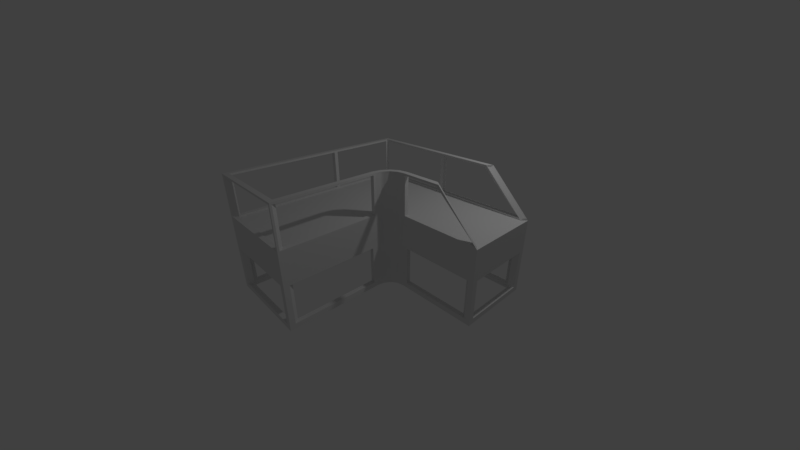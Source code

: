 # Source: scaffold1.blend  (saved by Blender 2.79.0; exported with 4.5.12 LTS)
import bpy
from mathutils import Matrix  # noqa: F401  (used for matrix-valued properties, if any)

bpy.ops.wm.read_factory_settings(use_empty=True)
scene = bpy.context.scene
scene.name = 'Scene'

# ---- collections
col_collection_1 = bpy.data.collections.new('Collection 1'); scene.collection.children.link(col_collection_1)

# ---- node groups
ng_auto_smooth = bpy.data.node_groups.new('Auto Smooth', 'GeometryNodeTree')
_s = ng_auto_smooth.interface.new_socket(name='Geometry', in_out='OUTPUT', socket_type='NodeSocketGeometry')
_s = ng_auto_smooth.interface.new_socket(name='Geometry', in_out='INPUT', socket_type='NodeSocketGeometry')
_s = ng_auto_smooth.interface.new_socket(name='Angle', in_out='INPUT', socket_type='NodeSocketFloat')
_s.subtype = 'ANGLE'
_s.min_value = 0.0
_s.max_value = 3.142
ng_auto_smooth.is_modifier = True
_N = ng_auto_smooth.nodes; _L = ng_auto_smooth.links
n0 = _N.new('NodeGroupOutput'); n0.name = 'Group Output'; n0.location = (480, -100)
n1 = _N.new('NodeGroupInput'); n1.name = 'Group Input'; n1.location = (-420, -300)
n2 = _N.new('NodeGroupInput'); n2.name = 'Group Input.001'; n2.location = (-60, -100)
n3 = _N.new('GeometryNodeSetShadeSmooth'); n3.name = 'Set Shade Smooth'; n3.location = (120, -100)
n3.domain = 'EDGE'
n4 = _N.new('GeometryNodeSetShadeSmooth'); n4.name = 'Set Shade Smooth.001'; n4.location = (300, -100)
n5 = _N.new('GeometryNodeInputMeshEdgeAngle'); n5.name = 'Edge Angle'; n5.location = (-420, -220)
n6 = _N.new('GeometryNodeInputEdgeSmooth'); n6.name = 'Is Edge Smooth'; n6.location = (-60, -160)
n7 = _N.new('GeometryNodeInputShadeSmooth'); n7.name = 'Is Face Smooth'; n7.location = (-240, -340)
n8 = _N.new('FunctionNodeBooleanMath'); n8.name = 'Boolean Math'; n8.location = (-60, -220)
n9 = _N.new('FunctionNodeCompare'); n9.name = 'Compare'; n9.location = (-240, -180)
n9.operation = 'LESS_EQUAL'
_L.new(n5.outputs[0], n9.inputs[0])
_L.new(n4.outputs[0], n0.inputs[0])
_L.new(n1.outputs[1], n9.inputs[1])
_L.new(n9.outputs[0], n8.inputs[0])
_L.new(n7.outputs[0], n8.inputs[1])
_L.new(n2.outputs[0], n3.inputs[0])
_L.new(n6.outputs[0], n3.inputs[1])
_L.new(n3.outputs[0], n4.inputs[0])
_L.new(n8.outputs[0], n3.inputs[2])
n0.is_active_output = True

# ---- world
world_world = bpy.data.worlds.new('World'); scene.world = world_world
world_world.color = (0.05088, 0.05088, 0.05088)
world_world.use_sun_shadow = False
world_world.sun_shadow_jitter_overblur = 0.0
world_world.cycles.sampling_method = 'MANUAL'

# ---- cameras
cam_camera = bpy.data.cameras.new('Camera')
cam_camera.clip_end = 100.0
cam_camera.lens = 14.66
cam_camera.sensor_width = 32.0
cam_camera.sensor_height = 18.0
cam_camera.ortho_scale = 7.314
cam_camera.dof.focus_distance = 0.0
cam_camera.dof.aperture_fstop = 128.0

# ---- lights
light_lamp = bpy.data.lights.new('Lamp', 'POINT')
light_lamp.transmission_factor = 0.0
light_lamp.cutoff_distance = 30.0
light_lamp.energy = 100.0
light_lamp.shadow_buffer_clip_start = 1.001
light_lamp.shadow_soft_size = 0.1
light_lamp.shadow_maximum_resolution = 0.006
light_lamp.use_absolute_resolution = True

# ---- meshes
me_cube_001 = bpy.data.meshes.new('Cube.001')
me_cube_001.from_pydata([(3.778, -0.878, -0.88), (3.777, -0.8767, -0.2), (3.778, 0.878, -0.88), (3.777, 0.8767, -0.2), (1.3, 0.878, -0.88), (1.3, 0.8767, -0.2), (-0.918, 0.878, -0.88), (-0.9167, -1.0, -0.2), (-0.9167, 0.8767, -0.2), (-0.918, -1.0, -0.88), (1.178, -3.878, -0.88), (1.177, -3.877, -0.2), (-0.9167, -3.877, -0.2), (-0.918, -3.878, -0.88), (1.756, -1.0, -0.88), (1.178, -1.444, -0.88), (0.8436, -1.0, -0.88), (1.3, -0.5436, -0.88), (1.534, -0.9198, -0.88), (1.346, -1.046, -0.88), (1.22, -1.234, -0.88), (1.3, -1.456, -0.2), (1.744, -0.8767, -0.2), (1.3, -0.5436, -0.2), (0.8436, -1.0, -0.2), (1.219, -1.234, -0.2), (1.345, -1.045, -0.2), (1.534, -0.9186, -0.2), (1.3, 1.0, -0.2), (3.9, 1.0, -0.2), (3.9, -1.0, -0.2), (-1.04, 1.0, -0.2), (-1.04, -1.0, -0.2), (1.3, -4.0, -0.2), (-1.04, -4.0, -0.2), (1.177, -1.444, -0.2), (1.335, -1.282, -0.2), (1.434, -1.134, -0.2), (1.582, -1.035, -0.2), (1.756, -1.0, -0.2), (1.3, 1.0, 0.9), (2.8, 1.0, 0.9), (-1.04, 1.0, 0.9), (-1.04, -1.0, 0.9), (1.3, -4.0, 0.9), (-1.04, -4.0, 0.9), (1.3, -1.456, 0.9), (1.335, -1.282, 0.9), (1.434, -1.134, 0.9), (1.582, -1.035, 0.9), (1.756, -1.0, 0.9), (2.8, -1.0, 0.9), (1.3, 0.8767, 0.9), (2.677, 0.8767, 0.9), (-0.9167, 0.8767, 0.9), (-0.9167, -1.0, 0.9), (1.177, -3.877, 0.9), (-0.9167, -3.877, 0.9), (1.177, -1.444, 0.9), (1.219, -1.234, 0.9), (1.345, -1.045, 0.9), (1.534, -0.9186, 0.9), (1.744, -0.8767, 0.9), (2.677, -0.8767, 0.9), (1.177, -1.492, -0.1522), (1.177, -3.829, -0.1522), (1.177, -3.829, 0.8522), (1.177, -1.492, 0.8522), (1.309, -1.409, -0.1522), (1.325, -1.329, -0.1522), (1.325, -1.329, 0.8522), (1.309, -1.409, 0.8522), (-0.9167, -0.9522, -0.1522), (-0.9167, 0.8289, -0.1522), (-0.9167, 0.8289, 0.8522), (-0.9167, -0.9522, 0.8522), (3.729, -0.8767, -0.1522), (1.792, -0.8767, -0.1522), (1.792, -0.8767, 0.8522), (2.629, -0.8767, 0.8522), (-1.04, 0.9522, -0.1522), (-1.04, -0.9522, -0.1522), (-1.04, -0.9522, 0.8522), (-1.04, 0.9522, 0.8522), (-0.8689, 0.8767, -0.1522), (1.252, 0.8767, -0.1522), (1.252, 0.8767, 0.8522), (-0.8689, 0.8767, 0.8522), (-1.04, -1.048, -0.1522), (-1.04, -3.952, -0.1522), (-1.04, -3.952, 0.8522), (-1.04, -1.048, 0.8522), (1.697, -0.886, -0.1522), (1.581, -0.9092, -0.1522), (1.581, -0.9092, 0.8522), (1.697, -0.886, 0.8522), (1.494, -0.9451, -0.1522), (1.385, -1.018, -0.1522), (1.385, -1.018, 0.8522), (1.494, -0.9451, 0.8522), (1.804, -1.0, -0.1522), (3.852, -1.0, -0.1522), (2.752, -1.0, 0.8522), (1.804, -1.0, 0.8522), (1.348, 0.8767, -0.1522), (3.729, 0.8767, -0.1522), (2.629, 0.8767, 0.8522), (1.348, 0.8767, 0.8522), (1.129, -3.877, -0.1522), (-0.8689, -3.877, -0.1522), (-0.8689, -3.877, 0.8522), (1.129, -3.877, 0.8522), (1.361, -1.242, -0.1522), (1.407, -1.173, -0.1522), (1.407, -1.173, 0.8522), (1.361, -1.242, 0.8522), (1.252, 1.0, -0.1522), (-0.9922, 1.0, -0.1522), (-0.9922, 1.0, 0.8522), (1.252, 1.0, 0.8522), (1.3, -3.952, -0.1522), (1.3, -1.504, -0.1522), (1.3, -1.504, 0.8522), (1.3, -3.952, 0.8522), (-0.9167, -3.829, -0.1522), (-0.9167, -1.048, -0.1522), (-0.9167, -1.048, 0.8522), (-0.9167, -3.829, 0.8522), (1.473, -1.107, -0.1522), (1.542, -1.061, -0.1522), (1.542, -1.061, 0.8522), (1.473, -1.107, 0.8522), (3.81, 0.9105, -0.1522), (3.866, 0.9662, -0.1522), (2.766, 0.9662, 0.8522), (2.71, 0.9105, 0.8522), (3.852, 1.0, -0.1522), (1.348, 1.0, -0.1522), (1.348, 1.0, 0.8522), (2.752, 1.0, 0.8522), (1.209, -1.281, -0.1522), (1.186, -1.397, -0.1522), (1.186, -1.397, 0.8522), (1.209, -1.281, 0.8522), (-0.9922, -4.0, -0.1522), (1.252, -4.0, -0.1522), (1.252, -4.0, 0.8522), (-0.9922, -4.0, 0.8522), (1.629, -1.025, -0.1522), (1.709, -1.009, -0.1522), (1.709, -1.009, 0.8522), (1.629, -1.025, 0.8522), (3.866, -0.9662, -0.1522), (3.81, -0.9105, -0.1522), (2.71, -0.9105, 0.8522), (2.766, -0.9662, 0.8522), (1.318, -1.085, -0.1522), (1.245, -1.194, -0.1522), (1.245, -1.194, 0.8522), (1.318, -1.085, 0.8522), (3.9, -1.0, -0.88), (3.9, 1.0, -0.88), (1.3, 1.0, -0.88), (-1.04, 1.0, -0.88), (-1.04, -1.0, -0.88), (-1.04, -4.0, -0.88), (1.3, -4.0, -0.88), (1.744, -0.878, -0.88), (1.582, -1.035, -0.88), (1.434, -1.134, -0.88), (1.335, -1.282, -0.88), (1.3, -1.456, -0.88), (3.9, -1.0, -2.18), (3.9, 1.0, -2.18), (1.3, 1.0, -2.18), (-1.04, 1.0, -2.18), (-1.04, -1.0, -2.18), (-1.04, -4.0, -2.18), (1.3, -4.0, -2.18), (1.756, -1.0, -2.18), (1.582, -1.035, -2.18), (1.434, -1.134, -2.18), (1.335, -1.282, -2.18), (1.3, -1.456, -2.18), (3.778, -0.878, -2.18), (3.778, 0.878, -2.18), (1.3, 0.878, -2.18), (-0.918, 0.878, -2.18), (-0.918, -1.0, -2.18), (-0.918, -3.878, -2.18), (1.178, -3.878, -2.18), (1.744, -0.878, -2.18), (1.534, -0.9198, -2.18), (1.346, -1.046, -2.18), (1.22, -1.234, -2.18), (1.178, -1.444, -2.18), (1.3, -1.594, -1.018), (1.3, -3.862, -1.018), (1.3, -3.862, -2.042), (1.3, -1.594, -2.042), (1.438, 1.0, -1.018), (3.762, 1.0, -1.018), (3.762, 1.0, -2.042), (1.438, 1.0, -2.042), (-0.918, -1.138, -1.018), (-0.918, -3.74, -1.018), (-0.918, -3.74, -2.042), (-0.918, -1.138, -2.042), (-0.7802, -3.878, -1.018), (1.04, -3.878, -1.018), (1.04, -3.878, -2.042), (-0.7802, -3.878, -2.042), (-1.04, -0.8622, -1.018), (-1.04, 0.8622, -1.018), (-1.04, 0.8622, -2.042), (-1.04, -0.8622, -2.042), (1.178, -3.74, -1.018), (1.178, -1.582, -1.018), (1.178, -1.582, -2.042), (1.178, -3.74, -2.042), (-1.04, -3.862, -1.018), (-1.04, -1.138, -1.018), (-1.04, -1.138, -2.042), (-1.04, -3.862, -2.042), (3.9, 0.8622, -1.018), (3.9, -0.8622, -1.018), (3.9, -0.8622, -2.042), (3.9, 0.8622, -2.042), (-0.918, 0.7402, -1.018), (-0.918, -0.8622, -1.018), (-0.918, -0.8622, -2.042), (-0.918, 0.7402, -2.042), (1.882, -0.878, -1.018), (3.64, -0.878, -1.018), (3.64, -0.878, -2.042), (1.882, -0.878, -2.042), (1.162, -4.0, -1.018), (-0.9022, -4.0, -1.018), (-0.9022, -4.0, -2.042), (1.162, -4.0, -2.042), (3.778, -0.7402, -1.018), (3.778, 0.7402, -1.018), (3.778, 0.7402, -2.042), (3.778, -0.7402, -2.042), (3.64, 0.878, -1.018), (1.438, 0.878, -1.018), (1.438, 0.878, -2.042), (3.64, 0.878, -2.042), (-0.9022, 1.0, -1.018), (1.162, 1.0, -1.018), (1.162, 1.0, -2.042), (-0.9022, 1.0, -2.042), (1.162, 0.878, -1.018), (-0.7802, 0.878, -1.018), (-0.7802, 0.878, -2.042), (1.162, 0.878, -2.042), (3.762, -1.0, -1.018), (1.894, -1.0, -1.018), (1.894, -1.0, -2.042), (3.762, -1.0, -2.042)], [], [(162, 28, 29, 161), (161, 29, 30, 160), (171, 21, 33, 166), (5, 8, 7, 24, 23), (4, 2, 0, 167, 17), (6, 4, 17, 16, 9), (163, 31, 28, 162), (163, 164, 32, 31), (35, 24, 7, 12, 11), (9, 16, 15, 10, 13), (166, 33, 34, 165), (32, 164, 165, 34), (3, 5, 23, 22, 1), (167, 18, 19, 20, 15, 16, 17), (35, 25, 26, 27, 22, 23, 24), (21, 171, 170, 36), (36, 170, 169, 37), (37, 169, 168, 38), (38, 168, 14, 39), (160, 30, 39, 14), (67, 122, 123, 66), (3, 1, 30, 29), (71, 142, 143, 70), (75, 82, 83, 74), (79, 102, 103, 78), (72, 81, 82, 75), (87, 118, 119, 86), (91, 126, 127, 90), (95, 150, 151, 94), (99, 130, 131, 98), (76, 101, 102, 79), (107, 138, 139, 106), (52, 53, 41, 40), (54, 52, 40, 42), (55, 54, 42, 43), (56, 57, 45, 44), (57, 55, 43, 45), (59, 58, 46, 47), (60, 59, 47, 48), (61, 60, 48, 49), (62, 61, 49, 50), (63, 62, 50, 51), (58, 56, 44, 46), (111, 146, 147, 110), (115, 158, 159, 114), (84, 117, 118, 87), (64, 121, 122, 67), (88, 125, 126, 91), (96, 129, 130, 99), (132, 133, 134, 135), (104, 137, 138, 107), (68, 141, 142, 71), (108, 145, 146, 111), (92, 149, 150, 95), (152, 153, 154, 155), (112, 157, 158, 115), (35, 11, 65, 64), (11, 56, 66, 65), (56, 58, 67, 66), (58, 35, 64, 67), (21, 36, 69, 68), (36, 47, 70, 69), (47, 46, 71, 70), (46, 21, 68, 71), (7, 8, 73, 72), (8, 54, 74, 73), (54, 55, 75, 74), (55, 7, 72, 75), (1, 22, 77, 76), (22, 62, 78, 77), (62, 63, 79, 78), (63, 1, 76, 79), (31, 32, 81, 80), (32, 43, 82, 81), (43, 42, 83, 82), (42, 31, 80, 83), (8, 5, 85, 84), (5, 52, 86, 85), (52, 54, 87, 86), (54, 8, 84, 87), (32, 34, 89, 88), (34, 45, 90, 89), (45, 43, 91, 90), (43, 32, 88, 91), (22, 27, 93, 92), (27, 61, 94, 93), (61, 62, 95, 94), (62, 22, 92, 95), (27, 26, 97, 96), (26, 60, 98, 97), (60, 61, 99, 98), (61, 27, 96, 99), (39, 30, 101, 100), (30, 51, 102, 101), (51, 50, 103, 102), (50, 39, 100, 103), (5, 3, 105, 104), (3, 53, 106, 105), (53, 52, 107, 106), (52, 5, 104, 107), (11, 12, 109, 108), (12, 57, 110, 109), (57, 56, 111, 110), (56, 11, 108, 111), (36, 37, 113, 112), (37, 48, 114, 113), (48, 47, 115, 114), (47, 36, 112, 115), (28, 31, 117, 116), (31, 42, 118, 117), (42, 40, 119, 118), (40, 28, 116, 119), (33, 21, 121, 120), (21, 46, 122, 121), (46, 44, 123, 122), (44, 33, 120, 123), (12, 7, 125, 124), (7, 55, 126, 125), (55, 57, 127, 126), (57, 12, 124, 127), (37, 38, 129, 128), (38, 49, 130, 129), (49, 48, 131, 130), (48, 37, 128, 131), (3, 29, 133, 132), (29, 41, 134, 133), (41, 53, 135, 134), (53, 3, 132, 135), (29, 28, 137, 136), (28, 40, 138, 137), (40, 41, 139, 138), (41, 29, 136, 139), (25, 35, 141, 140), (35, 58, 142, 141), (58, 59, 143, 142), (59, 25, 140, 143), (34, 33, 145, 144), (33, 44, 146, 145), (44, 45, 147, 146), (45, 34, 144, 147), (38, 39, 149, 148), (39, 50, 150, 149), (50, 49, 151, 150), (49, 38, 148, 151), (30, 1, 153, 152), (1, 63, 154, 153), (63, 51, 155, 154), (51, 30, 152, 155), (26, 25, 157, 156), (25, 59, 158, 157), (59, 60, 159, 158), (60, 26, 156, 159), (78, 103, 100, 77), (77, 100, 101, 76), (94, 151, 148, 93), (93, 148, 149, 92), (98, 131, 128, 97), (97, 128, 129, 96), (114, 159, 156, 113), (113, 156, 157, 112), (70, 143, 140, 69), (69, 140, 141, 68), (66, 123, 120, 65), (65, 120, 121, 64), (110, 147, 144, 109), (109, 144, 145, 108), (90, 127, 124, 89), (89, 124, 125, 88), (74, 83, 80, 73), (73, 80, 81, 72), (86, 119, 116, 85), (85, 116, 117, 84), (106, 139, 136, 105), (105, 136, 137, 104), (71, 68, 69, 70), (115, 112, 113, 114), (131, 128, 129, 130), (151, 148, 149, 150), (94, 95, 92, 93), (98, 99, 96, 97), (158, 159, 156, 157), (142, 143, 140, 141), (14, 168, 180, 179), (199, 218, 219, 198), (203, 246, 247, 202), (18, 167, 191, 192), (207, 222, 223, 206), (211, 238, 239, 210), (215, 230, 231, 214), (196, 217, 218, 199), (204, 221, 222, 207), (227, 242, 243, 226), (212, 229, 230, 215), (235, 258, 259, 234), (184, 185, 173, 172), (185, 186, 174, 173), (186, 187, 175, 174), (187, 188, 176, 175), (189, 190, 178, 177), (188, 189, 177, 176), (192, 191, 179, 180), (193, 192, 180, 181), (194, 193, 181, 182), (195, 194, 182, 183), (191, 184, 172, 179), (190, 195, 183, 178), (208, 237, 238, 211), (19, 18, 192, 193), (168, 169, 181, 180), (224, 241, 242, 227), (20, 19, 193, 194), (200, 245, 246, 203), (169, 170, 182, 181), (15, 20, 194, 195), (251, 254, 255, 250), (248, 253, 254, 251), (170, 171, 183, 182), (232, 257, 258, 235), (171, 166, 197, 196), (166, 178, 198, 197), (178, 183, 199, 198), (183, 171, 196, 199), (162, 161, 201, 200), (161, 173, 202, 201), (173, 174, 203, 202), (174, 162, 200, 203), (9, 13, 205, 204), (13, 189, 206, 205), (189, 188, 207, 206), (188, 9, 204, 207), (13, 10, 209, 208), (10, 190, 210, 209), (190, 189, 211, 210), (189, 13, 208, 211), (164, 163, 213, 212), (163, 175, 214, 213), (175, 176, 215, 214), (176, 164, 212, 215), (10, 15, 217, 216), (15, 195, 218, 217), (195, 190, 219, 218), (190, 10, 216, 219), (165, 164, 221, 220), (164, 176, 222, 221), (176, 177, 223, 222), (177, 165, 220, 223), (161, 160, 225, 224), (160, 172, 226, 225), (172, 173, 227, 226), (173, 161, 224, 227), (6, 9, 229, 228), (9, 188, 230, 229), (188, 187, 231, 230), (187, 6, 228, 231), (167, 0, 233, 232), (0, 184, 234, 233), (184, 191, 235, 234), (191, 167, 232, 235), (166, 165, 237, 236), (165, 177, 238, 237), (177, 178, 239, 238), (178, 166, 236, 239), (0, 2, 241, 240), (2, 185, 242, 241), (185, 184, 243, 242), (184, 0, 240, 243), (2, 4, 245, 244), (4, 186, 246, 245), (186, 185, 247, 246), (185, 2, 244, 247), (163, 162, 249, 248), (162, 174, 250, 249), (174, 175, 251, 250), (175, 163, 248, 251), (4, 6, 253, 252), (6, 187, 254, 253), (187, 186, 255, 254), (186, 4, 252, 255), (160, 14, 257, 256), (14, 179, 258, 257), (179, 172, 259, 258), (172, 160, 256, 259), (198, 219, 216, 197), (197, 216, 217, 196), (210, 239, 236, 209), (209, 236, 237, 208), (206, 223, 220, 205), (205, 220, 221, 204), (214, 231, 228, 213), (213, 228, 229, 212), (250, 255, 252, 249), (249, 252, 253, 248), (202, 247, 244, 201), (201, 244, 245, 200), (226, 243, 240, 225), (225, 240, 241, 224), (234, 259, 256, 233), (233, 256, 257, 232)])
me_cube_001.polygons.foreach_set('use_smooth', [1, 1, 1, 1, 1, 1, 1, 1, 1, 1, 1, 1, 1, 1, 1, 1, 1, 1, 1, 1, 1, 1, 1, 1, 1, 1, 1, 1, 1, 1, 1, 1, 1, 1, 1, 1, 1, 1, 1, 1, 1, 1, 1, 1, 1, 1, 1, 1, 1, 1, 1, 1, 1, 1, 1, 1, 1, 1, 1, 1, 1, 1, 1, 1, 1, 1, 1, 1, 1, 1, 1, 1, 1, 1, 1, 1, 1, 1, 1, 1, 1, 1, 1, 1, 1, 1, 1, 1, 1, 1, 1, 1, 1, 1, 1, 1, 1, 1, 1, 1, 1, 1, 1, 1, 1, 1, 1, 1, 1, 1, 1, 1, 1, 1, 1, 1, 1, 1, 1, 1, 1, 1, 1, 1, 1, 1, 1, 1, 1, 1, 1, 1, 1, 1, 1, 1, 1, 1, 1, 1, 1, 1, 1, 1, 1, 1, 1, 1, 1, 1, 1, 1, 1, 1, 1, 1, 1, 1, 1, 1, 1, 1, 1, 1, 1, 1, 1, 1, 1, 1, 1, 1, 1, 1, 0, 0, 0, 0, 0, 0, 0, 0, 1, 1, 1, 1, 1, 1, 1, 1, 1, 1, 1, 1, 1, 1, 1, 1, 1, 1, 1, 1, 1, 1, 1, 1, 1, 1, 1, 1, 1, 1, 1, 1, 1, 1, 1, 1, 1, 1, 1, 1, 1, 1, 1, 1, 1, 1, 1, 1, 1, 1, 1, 1, 1, 1, 1, 1, 1, 1, 1, 1, 1, 1, 1, 1, 1, 1, 1, 1, 1, 1, 1, 1, 1, 1, 1, 1, 1, 1, 1, 1, 1, 1, 1, 1, 1, 1, 1, 1, 1, 1, 1, 1, 1, 1, 1, 1, 1, 1, 1, 1, 1, 1, 1, 1, 1, 1, 1, 1, 1, 1, 1, 1, 1, 1, 1, 1])
_uv = me_cube_001.uv_layers.new(name='UVMap')
_uv.uv.foreach_set('vector', [0.15, 0.96, 0.15, 1.3, 1.45, 1.3, 1.45, 0.96, 0.0, 0.96, 0.0, 1.3, -1.0, 1.3, -1.0, 0.96, 0.7718, 0.96, 0.7718, 1.3, -0.5, 1.3, -0.5, 0.96, 0.15, 0.9383, -0.9583, 0.9383, -0.9583, 0.0, -0.07819, 0.0, 0.15, 0.2282, 0.15, 0.939, 1.389, 0.939, 1.389, 0.061, 0.3722, 0.061, 0.15, 0.2282, 0.041, 0.939, 1.15, 0.939, 1.15, 0.2282, 0.9218, 0.0, 0.041, 0.0, 0.98, 0.96, 0.98, 1.3, 2.15, 1.3, 2.15, 0.96, 0.0, 0.96, -1.0, 0.96, -1.0, 1.3, 0.0, 1.3, 0.08834, 0.7779, -0.07819, 1.0, -0.9583, 1.0, -0.9583, -0.4383, 0.08834, -0.4383, 0.041, 0.0, 0.9218, 0.0, 1.089, -0.2222, 1.089, -1.439, 0.041, -1.439, 0.15, 0.96, 0.15, 1.3, -1.02, 1.3, -1.02, 0.96, 0.0, 0.3, 0.0, -0.04, -1.5, -0.04, -1.5, 0.3, 0.3883, 0.9383, -0.85, 0.9383, -0.85, 0.2282, -0.6279, 0.06166, 0.3883, 0.06166, 0.3722, 0.061, 0.2671, 0.04009, 0.1729, -0.02285, 0.1099, -0.1171, 0.089, -0.2222, -0.07819, 0.0, 0.15, 0.2282, 0.08834, 0.7779, 0.1093, 0.8832, 0.1724, 0.9776, 0.2668, 1.041, 0.3721, 1.062, 0.15, 1.228, -0.07819, 1.0, 0.7718, 0.3, 0.7718, -0.04, 0.8591, -0.04, 0.8591, 0.3, 0.8591, 0.3, 0.8591, -0.04, 0.9332, -0.04, 0.9332, 0.3, 0.2168, 0.3, 0.2168, -0.04, 0.2909, -0.04, 0.2909, 0.3, 0.2909, 0.3, 0.2909, -0.04, 0.3782, -0.04, 0.3782, 0.3, 0.45, 0.96, 0.45, 1.3, -0.6218, 1.3, -0.6218, 0.96, 0.08834, 0.754, 0.15, 0.7479, 0.15, -0.4761, 0.08834, -0.4144, 0.3883, 0.9383, 0.3883, 0.06166, 0.45, 0.0, 0.45, 1.0, 0.1547, 0.7953, 0.093, 0.8013, 0.1046, 0.8597, 0.1627, 0.8357, 0.04166, 0.02391, -0.02, 0.02391, -0.02, 0.9761, 0.04166, 0.9144, 0.8144, 0.06166, 0.8761, 0.0, 0.4021, 0.0, 0.396, 0.06166, 0.04166, 0.3239, -0.02, 0.3239, -0.02, 0.8261, 0.04166, 0.8261, 0.06557, 0.9383, 0.003909, 1.0, 1.126, 1.0, 1.126, 0.9383, 0.98, 0.9761, 1.042, 0.9761, 1.042, -0.4144, 0.98, -0.4761, 0.3487, 0.057, 0.3547, -0.004664, 0.3143, -0.01271, 0.2903, 0.04538, 0.2469, 0.02743, 0.271, -0.03065, 0.2367, -0.05355, 0.1923, -0.009097, 0.3644, 0.06166, 0.4261, 0.0, -0.1239, 0.0, -0.1856, 0.06166, 0.1739, 0.9383, 0.1739, 1.0, 0.8761, 1.0, 0.8144, 0.9383, 0.15, 0.9383, 0.8383, 0.9383, 0.9, 1.0, 0.15, 1.0, 0.04166, 0.9383, 1.15, 0.9383, 1.15, 1.0, -0.02, 1.0, 0.04166, 0.0, 0.04166, 0.9383, -0.02, 1.0, -0.02, 0.0, 0.08834, 0.5617, -0.9583, 0.5617, -1.02, 0.5, 0.15, 0.5, 0.04166, 0.5617, 0.04166, 2.0, -0.02, 2.0, -0.02, 0.5, 0.1093, 0.8832, 0.08834, 0.7779, 0.15, 0.7718, 0.1674, 0.8591, 0.1724, 0.9776, 0.1093, 0.8832, 0.1674, 0.8591, 0.2168, 0.9332, 0.2668, 0.04071, 0.1724, -0.02238, 0.2168, -0.06683, 0.2909, -0.01737, 0.3721, 0.06166, 0.2668, 0.04071, 0.2909, -0.01737, 0.3782, 0.0, 0.8383, 0.06166, 0.3721, 0.06166, 0.3782, 0.0, 0.9, 0.0, 0.08834, 0.7779, 0.08834, -0.4383, 0.15, -0.5, 0.15, 0.7718, 0.06443, 0.5617, 0.1261, 0.5, -0.9961, 0.5, -0.9344, 0.5617, 0.1807, 0.879, 0.1226, 0.9031, 0.1591, 0.9577, 0.2036, 0.9133, 0.06557, 0.3239, 0.003909, 0.3239, 0.003909, 0.8261, 0.06557, 0.8261, 0.08834, 0.3239, 0.15, 0.3239, 0.15, 0.8261, 0.08834, 0.8261, 0.98, 0.3239, 1.042, 0.3239, 1.042, 0.8261, 0.98, 0.8261, 0.02743, 0.3239, -0.03065, 0.3239, -0.03065, 0.8261, 0.02743, 0.8261, 0.4052, 0.9552, 0.4331, 0.9831, -0.1169, 0.9831, -0.1448, 0.9552, 0.9383, 0.3239, 1.0, 0.3239, 1.0, 0.8261, 0.9383, 0.8261, 0.1547, 0.3239, 0.093, 0.3239, 0.093, 0.8261, 0.1547, 0.8261, 0.5617, 0.3239, 0.5, 0.3239, 0.5, 0.8261, 0.5617, 0.8261, 0.057, 0.3239, -0.004664, 0.3239, -0.004664, 0.8261, 0.057, 0.8261, 0.4331, 0.01691, 0.4052, 0.04475, -0.1448, 0.04475, -0.1169, 0.01691, 0.1807, 0.3239, 0.1226, 0.3239, 0.1226, 0.8261, 0.1807, 0.8261, 0.7779, 0.3, -0.4383, 0.3, -0.4144, 0.3239, 0.754, 0.3239, 0.5617, 0.3, 0.5617, 0.85, 0.5856, 0.8261, 0.5856, 0.3239, 0.5617, 0.85, 1.778, 0.85, 1.754, 0.8261, 0.5856, 0.8261, 0.7779, 0.85, 0.7779, 0.3, 0.754, 0.3239, 0.754, 0.8261, 0.7718, 0.3, 0.8591, 0.3, 0.8357, 0.3239, 0.7953, 0.3239, 0.8591, 0.3, 0.8591, 0.85, 0.8357, 0.8261, 0.8357, 0.3239, 0.8591, 0.85, 0.7718, 0.85, 0.7953, 0.8261, 0.8357, 0.8261, 0.7718, 0.85, 0.7718, 0.3, 0.7953, 0.3239, 0.7953, 0.8261, 0.0, 0.3, 0.9383, 0.3, 0.9144, 0.3239, 0.02391, 0.3239, 0.9383, 0.3, 0.9383, 0.85, 0.9144, 0.8261, 0.9144, 0.3239, 0.9383, 0.85, 0.0, 0.85, 0.02391, 0.8261, 0.9144, 0.8261, 0.0, 0.85, 0.0, 0.3, 0.02391, 0.3239, 0.02391, 0.8261, 0.3883, 0.3, -0.6279, 0.3, -0.604, 0.3239, 0.3644, 0.3239, 0.3721, 0.3, 0.3721, 0.85, 0.396, 0.8261, 0.396, 0.3239, 0.3721, 0.85, 0.8383, 0.85, 0.8144, 0.8261, 0.396, 0.8261, 0.8383, 0.85, 1.388, 0.3, 1.364, 0.3239, 0.8144, 0.8261, 0.0, 0.3, -1.0, 0.3, -0.9761, 0.3239, -0.02391, 0.3239, 0.0, 0.3, 0.0, 0.85, 0.02391, 0.8261, 0.02391, 0.3239, 0.0, 0.85, 1.0, 0.85, 0.9761, 0.8261, 0.02391, 0.8261, 0.0, 0.85, 0.0, 0.3, -0.02391, 0.3239, -0.02391, 0.8261, 0.04166, 0.3, 1.15, 0.3, 1.126, 0.3239, 0.06557, 0.3239, 0.15, 0.3, 0.15, 0.85, 0.1261, 0.8261, 0.1261, 0.3239, 0.15, 0.85, -0.9583, 0.85, -0.9344, 0.8261, 0.1261, 0.8261, 0.04166, 0.85, 0.04166, 0.3, 0.06557, 0.3239, 0.06557, 0.8261, 0.0, 0.3, -1.5, 0.3, -1.476, 0.3239, -0.02391, 0.3239, 0.5, 0.3, 0.5, 0.85, 0.5239, 0.8261, 0.5239, 0.3239, 0.5, 0.85, 2.0, 0.85, 1.976, 0.8261, 0.5239, 0.8261, 0.0, 0.85, 0.0, 0.3, -0.02391, 0.3239, -0.02391, 0.8261, 0.3721, 0.3, 0.2668, 0.3, 0.2903, 0.3239, 0.3487, 0.3239, 0.2668, 0.3, 0.2668, 0.85, 0.2903, 0.8261, 0.2903, 0.3239, 0.2668, 0.85, 0.3721, 0.85, 0.3487, 0.8261, 0.2903, 0.8261, 0.3721, 0.85, 0.3721, 0.3, 0.3487, 0.3239, 0.3487, 0.8261, 0.2668, 0.3, 0.1724, 0.3, 0.1923, 0.3239, 0.2469, 0.3239, 0.1724, 0.3, 0.1724, 0.85, 0.1923, 0.8261, 0.1923, 0.3239, 0.1724, 0.85, 0.2668, 0.85, 0.2469, 0.8261, 0.1923, 0.8261, 0.2668, 0.85, 0.2668, 0.3, 0.2469, 0.3239, 0.2469, 0.8261, 0.3782, 0.3, 1.45, 0.3, 1.426, 0.3239, 0.4021, 0.3239, 0.45, 0.3, -0.1, 0.85, -0.1239, 0.8261, 0.4261, 0.3239, 0.9, 0.85, 0.3782, 0.85, 0.4021, 0.8261, 0.8761, 0.8261, 0.3782, 0.85, 0.3782, 0.3, 0.4021, 0.3239, 0.4021, 0.8261, 0.15, 0.3, 1.388, 0.3, 1.364, 0.3239, 0.1739, 0.3239, 0.3883, 0.3, -0.1617, 0.85, -0.1856, 0.8261, 0.3644, 0.3239, 0.8383, 0.85, 0.15, 0.85, 0.1739, 0.8261, 0.8144, 0.8261, 0.15, 0.85, 0.15, 0.3, 0.1739, 0.3239, 0.1739, 0.8261, 0.08834, 0.3, -0.9583, 0.3, -0.9344, 0.3239, 0.06443, 0.3239, 0.04166, 0.3, 0.04166, 0.85, 0.06557, 0.8261, 0.06557, 0.3239, 0.04166, 0.85, 1.088, 0.85, 1.064, 0.8261, 0.06557, 0.8261, 0.08834, 0.85, 0.08834, 0.3, 0.06443, 0.3239, 0.06443, 0.8261, 0.8591, 0.3, 0.9332, 0.3, 0.9133, 0.3239, 0.879, 0.3239, 0.9332, 0.3, 0.9332, 0.85, 0.9133, 0.8261, 0.9133, 0.3239, 0.9332, 0.85, 0.8591, 0.85, 0.879, 0.8261, 0.9133, 0.8261, 0.8591, 0.85, 0.8591, 0.3, 0.879, 0.3239, 0.879, 0.8261, 0.15, 0.3, -1.02, 0.3, -0.9961, 0.3239, 0.1261, 0.3239, 0.98, 0.3, 0.98, 0.85, 1.004, 0.8261, 1.004, 0.3239, 0.98, 0.85, 2.15, 0.85, 2.126, 0.8261, 1.004, 0.8261, 0.15, 0.85, 0.15, 0.3, 0.1261, 0.3239, 0.1261, 0.8261, 0.5, 0.3, 1.772, 0.3, 1.748, 0.3239, 0.5239, 0.3239, 0.7718, 0.3, 0.7718, 0.85, 0.7479, 0.8261, 0.7479, 0.3239, 0.7718, 0.85, -0.5, 0.85, -0.4761, 0.8261, 0.7479, 0.8261, 0.5, 0.85, 0.5, 0.3, 0.5239, 0.3239, 0.5239, 0.8261, 0.5617, 0.3, 2.0, 0.3, 1.976, 0.3239, 0.5856, 0.3239, 0.0, 0.3, 0.0, 0.85, -0.02391, 0.8261, -0.02391, 0.3239, 0.0, 0.85, -1.438, 0.85, -1.414, 0.8261, -0.02391, 0.8261, 0.5617, 0.85, 0.5617, 0.3, 0.5856, 0.3239, 0.5856, 0.8261, 0.2168, 0.3, 0.2909, 0.3, 0.271, 0.3239, 0.2367, 0.3239, 0.2909, 0.3, 0.2909, 0.85, 0.271, 0.8261, 0.271, 0.3239, 0.2909, 0.85, 0.2168, 0.85, 0.2367, 0.8261, 0.271, 0.8261, 0.2168, 0.85, 0.2168, 0.3, 0.2367, 0.3239, 0.2367, 0.8261, 0.9383, 0.3, 1.0, 0.3, 0.9831, 0.3239, 0.9552, 0.3239, 0.45, 0.0, -0.1, 0.0, -0.1169, -0.01691, 0.4331, -0.01691, 0.0, 0.85, -0.06166, 0.85, -0.04475, 0.8261, -0.01691, 0.8261, 0.8383, 0.9383, 1.388, 0.9383, 1.405, 0.9552, 0.8552, 0.9552, 0.45, 0.3, -0.85, 0.3, -0.8261, 0.3239, 0.4261, 0.3239, 0.15, 0.3, 0.15, 0.85, 0.1739, 0.8261, 0.1739, 0.3239, 0.15, 0.85, 0.9, 0.85, 0.8761, 0.8261, 0.1739, 0.8261, 0.9, 0.85, 1.45, 0.3, 1.426, 0.3239, 0.8761, 0.8261, 0.8832, 0.3, 0.7779, 0.3, 0.8013, 0.3239, 0.8597, 0.3239, 0.7779, 0.3, 0.7779, 0.85, 0.8013, 0.8261, 0.8013, 0.3239, 0.7779, 0.85, 0.8832, 0.85, 0.8597, 0.8261, 0.8013, 0.8261, 0.8832, 0.85, 0.8832, 0.3, 0.8597, 0.3239, 0.8597, 0.8261, 0.98, 0.3, 2.15, 0.3, 2.126, 0.3239, 1.004, 0.3239, 0.15, 0.3, 0.15, 0.85, 0.1261, 0.8261, 0.1261, 0.3239, 0.15, 0.85, -1.02, 0.85, -0.9961, 0.8261, 0.1261, 0.8261, 0.98, 0.85, 0.98, 0.3, 1.004, 0.3239, 1.004, 0.8261, 0.2909, 0.3, 0.3782, 0.3, 0.3547, 0.3239, 0.3143, 0.3239, 0.3782, 0.3, 0.3782, 0.85, 0.3547, 0.8261, 0.3547, 0.3239, 0.3782, 0.85, 0.2909, 0.85, 0.3143, 0.8261, 0.3547, 0.8261, 0.2909, 0.85, 0.2909, 0.3, 0.3143, 0.3239, 0.3143, 0.8261, 0.0, 0.3, 0.06166, 0.3, 0.04475, 0.3239, 0.01691, 0.3239, 0.3883, 0.06166, -0.1617, 0.06166, -0.1448, 0.04475, 0.4052, 0.04475, 0.06166, 0.85, 0.0, 0.85, 0.01691, 0.8261, 0.04475, 0.8261, 0.9, 0.0, 1.45, 0.0, 1.433, 0.01691, 0.8831, 0.01691, 0.9776, 0.3, 0.8832, 0.3, 0.9031, 0.3239, 0.9577, 0.3239, 0.8832, 0.3, 0.8832, 0.85, 0.9031, 0.8261, 0.9031, 0.3239, 0.8832, 0.85, 0.9776, 0.85, 0.9577, 0.8261, 0.9031, 0.8261, 0.9776, 0.85, 0.9776, 0.3, 0.9577, 0.3239, 0.9577, 0.8261, 0.06166, 0.8261, 0.0, 0.8261, 0.0, 0.3239, 0.06166, 0.3239, 0.396, 0.06166, 0.4021, 0.0, 1.426, 0.0, 1.364, 0.06166, 0.04538, 0.8261, -0.01271, 0.8261, -0.01271, 0.3239, 0.04538, 0.3239, 0.2903, 0.04538, 0.3143, -0.01271, 0.3547, -0.004664, 0.3487, 0.057, 0.1923, 0.8261, 0.2367, 0.8261, 0.2367, 0.3239, 0.1923, 0.3239, 0.1923, 0.9909, 0.2367, 0.9464, 0.271, 0.9693, 0.2469, 1.027, 0.9133, 0.8261, 0.9577, 0.8261, 0.9577, 0.3239, 0.9133, 0.3239, 0.2036, 0.9133, 0.1591, 0.9577, 0.1226, 0.9031, 0.1807, 0.879, 0.1627, 0.8261, 0.1046, 0.8261, 0.1046, 0.3239, 0.1627, 0.3239, 0.1627, 0.8357, 0.1046, 0.8597, 0.093, 0.8013, 0.1547, 0.7953, 0.5856, 0.8261, 0.5239, 0.8261, 0.5239, 0.3239, 0.5856, 0.3239, 0.08834, 0.5856, 0.15, 0.5239, 0.15, 1.748, 0.08834, 1.754, 0.5617, 0.8261, 0.5, 0.8261, 0.5, 0.3239, 0.5617, 0.3239, 0.06557, 0.5617, 0.003909, 0.5, 1.126, 0.5, 1.064, 0.5617, 0.5239, 0.8261, 0.5856, 0.8261, 0.5856, 0.3239, 0.5239, 0.3239, 0.98, 0.5239, 1.042, 0.5856, 1.042, 1.976, 0.98, 1.976, 0.04166, 0.8261, -0.02, 0.8261, -0.02, 0.3239, 0.04166, 0.3239, 0.04166, 0.9144, -0.02, 0.9761, -0.02, 0.02391, 0.04166, 0.02391, 0.9383, 0.8261, 1.0, 0.8261, 1.0, 0.3239, 0.9383, 0.3239, 0.1261, 0.9383, 0.1261, 1.0, -0.9961, 1.0, -0.9344, 0.9383, 0.8144, 0.9383, 0.8761, 1.0, 1.426, 1.0, 1.364, 0.9383, 0.3644, 0.9383, 0.4261, 1.0, -0.8261, 1.0, -0.8261, 0.9383, 0.7953, 0.8261, 0.7953, 0.3239, 0.8357, 0.3239, 0.8357, 0.8261, 0.879, 0.8261, 0.879, 0.3239, 0.9133, 0.3239, 0.9133, 0.8261, 0.2367, 0.8261, 0.2367, 0.3239, 0.271, 0.3239, 0.271, 0.8261, 0.3143, 0.8261, 0.3143, 0.3239, 0.3547, 0.3239, 0.3547, 0.8261, 0.2903, 0.8261, 0.3487, 0.8261, 0.3487, 0.3239, 0.2903, 0.3239, 0.1923, 0.8261, 0.2469, 0.8261, 0.2469, 0.3239, 0.1923, 0.3239, 0.9031, 0.8261, 0.9577, 0.8261, 0.9577, 0.3239, 0.9031, 0.3239, 0.8013, 0.8261, 0.8597, 0.8261, 0.8597, 0.3239, 0.8013, 0.3239, 0.3782, 0.96, 0.2909, 0.96, 0.2909, 0.31, 0.3782, 0.31, 0.15, 0.7029, 0.089, 0.7089, 0.089, -0.3701, 0.15, -0.4311, 0.2189, 0.0, 0.2189, -0.061, 1.32, -0.061, 1.381, 0.0, 0.2671, 0.96, 0.3722, 0.96, 0.3722, 0.31, 0.2671, 0.31, 0.041, 0.9311, -0.02, 0.9311, -0.02, -0.4311, 0.041, -0.3701, 0.1099, 0.561, 0.04888, 0.5, 1.081, 0.5, 1.02, 0.561, 0.98, 0.06888, 1.041, 0.06888, 1.041, 0.8701, 0.98, 0.9311, 0.15, 0.8911, 0.089, 0.8911, 0.089, 0.3789, 0.15, 0.3789, 0.041, 0.8911, -0.02, 0.8911, -0.02, 0.3789, 0.041, 0.3789, 0.45, 0.9311, 0.389, 0.8701, 0.389, 0.1299, 0.45, 0.06888, 0.98, 0.8911, 1.041, 0.8911, 1.041, 0.3789, 0.98, 0.3789, 0.4411, 0.061, 0.4471, 0.0, 1.381, 0.0, 1.32, 0.061, 0.389, 0.061, 0.389, 0.939, 0.45, 1.0, 0.45, 0.0, 0.389, 0.939, -0.85, 0.939, -0.85, 1.0, 0.45, 1.0, 0.15, 0.939, -0.959, 0.939, -1.02, 1.0, 0.15, 1.0, 0.041, 0.939, 0.041, 0.0, -0.02, 0.0, -0.02, 1.0, 0.041, 0.561, 1.089, 0.561, 1.15, 0.5, -0.02, 0.5, 0.041, 0.0, 0.041, -1.439, -0.02, -1.5, -0.02, 0.0, 0.2671, 0.04009, 0.3722, 0.061, 0.3782, 0.0, 0.2909, -0.01737, 0.1729, 0.9771, 0.2671, 1.04, 0.2909, 0.9826, 0.2168, 0.9332, 0.1099, 0.8829, 0.1729, 0.9771, 0.2168, 0.9332, 0.1674, 0.8591, 0.089, 0.7778, 0.1099, 0.8829, 0.1674, 0.8591, 0.15, 0.7718, 0.3722, 0.061, 1.389, 0.061, 1.45, 0.0, 0.3782, 0.0, 0.089, 0.561, 0.089, 1.778, 0.15, 1.772, 0.15, 0.5, 0.1099, 0.8911, 0.04888, 0.8911, 0.04888, 0.3789, 0.1099, 0.3789, 0.1729, 0.96, 0.2671, 0.96, 0.2671, 0.31, 0.1729, 0.31, 0.2909, 0.96, 0.2168, 0.96, 0.2168, 0.31, 0.2909, 0.31, 0.45, 0.8911, 0.389, 0.8911, 0.389, 0.3789, 0.45, 0.3789, 0.8829, 0.96, 0.9771, 0.96, 0.9771, 0.31, 0.8829, 0.31, 0.0, 0.8911, -0.061, 0.8911, -0.061, 0.3789, 0.0, 0.3789, 0.9332, 0.96, 0.8591, 0.96, 0.8591, 0.31, 0.9332, 0.31, 0.7778, 0.96, 0.8829, 0.96, 0.8829, 0.31, 0.7778, 0.31, 0.04888, 0.0, 0.1099, -0.061, 1.081, -0.061, 1.081, 0.0, 0.04888, 0.8911, 0.1099, 0.8911, 0.1099, 0.3789, 0.04888, 0.3789, 0.8591, 0.96, 0.7718, 0.96, 0.7718, 0.31, 0.8591, 0.31, 0.061, 0.8911, 0.0, 0.8911, 0.0, 0.3789, 0.061, 0.3789, 0.7718, 0.96, -0.5, 0.96, -0.4311, 0.8911, 0.7029, 0.8911, 0.5, 0.96, 0.5, 0.31, 0.5689, 0.3789, 0.5689, 0.8911, 0.5, 0.31, 1.772, 0.31, 1.703, 0.3789, 0.5689, 0.3789, 0.7718, 0.31, 0.7718, 0.96, 0.7029, 0.8911, 0.7029, 0.3789, 0.15, 0.96, 1.45, 0.96, 1.381, 0.8911, 0.2189, 0.8911, 0.45, 0.96, 0.45, 0.31, 0.3811, 0.3789, 0.3811, 0.8911, 0.45, 0.31, -0.85, 0.31, -0.7811, 0.3789, 0.3811, 0.3789, 0.15, 0.31, 0.15, 0.96, 0.2189, 0.8911, 0.2189, 0.3789, 0.0, 0.96, -1.439, 0.96, -1.37, 0.8911, -0.06888, 0.8911, 0.561, 0.96, 0.561, 0.31, 0.6299, 0.3789, 0.6299, 0.8911, 0.561, 0.31, 2.0, 0.31, 1.931, 0.3789, 0.6299, 0.3789, 0.0, 0.31, 0.0, 0.96, -0.06888, 0.8911, -0.06888, 0.3789, 0.041, 0.96, 1.089, 0.96, 1.02, 0.8911, 0.1099, 0.8911, 0.089, 0.96, 0.089, 0.31, 0.02012, 0.3789, 0.02012, 0.8911, 0.089, 0.31, -0.959, 0.31, -0.8901, 0.3789, 0.02012, 0.3789, 0.041, 0.31, 0.041, 0.96, 0.1099, 0.8911, 0.1099, 0.3789, 0.0, 0.96, 1.0, 0.96, 0.9311, 0.8911, 0.06888, 0.8911, 0.0, 0.96, 0.0, 0.31, -0.06888, 0.3789, -0.06888, 0.8911, 0.0, 0.31, -1.0, 0.31, -0.9311, 0.3789, -0.06888, 0.3789, 0.0, 0.31, 0.0, 0.96, 0.06888, 0.8911, 0.06888, 0.3789, 0.561, 0.96, 1.778, 0.96, 1.709, 0.8911, 0.6299, 0.8911, 0.7778, 0.96, 0.7778, 0.31, 0.7089, 0.3789, 0.7089, 0.8911, 0.7778, 0.31, -0.439, 0.31, -0.3701, 0.3789, 0.7089, 0.3789, 0.561, 0.31, 0.561, 0.96, 0.6299, 0.8911, 0.6299, 0.3789, 0.5, 0.96, 2.0, 0.96, 1.931, 0.8911, 0.5689, 0.8911, 0.0, 0.96, 0.0, 0.31, -0.06888, 0.3789, -0.06888, 0.8911, 0.0, 0.31, -1.5, 0.31, -1.431, 0.3789, -0.06888, 0.3789, 0.5, 0.31, 0.5, 0.96, 0.5689, 0.8911, 0.5689, 0.3789, 0.0, 0.96, -1.0, 0.96, -0.9311, 0.8911, -0.06888, 0.8911, 0.0, 0.96, 0.0, 0.31, 0.06888, 0.3789, 0.06888, 0.8911, 0.0, 0.31, 1.0, 0.31, 0.9311, 0.3789, 0.06888, 0.3789, 0.0, 0.31, 0.0, 0.96, -0.06888, 0.8911, -0.06888, 0.3789, 0.939, 0.96, 0.0, 0.96, 0.06888, 0.8911, 0.8701, 0.8911, 0.0, 0.96, 0.0, 0.31, 0.06888, 0.3789, 0.06888, 0.8911, 0.0, 0.31, 0.939, 0.31, 0.8701, 0.3789, 0.06888, 0.3789, 0.939, 0.31, 0.939, 0.96, 0.8701, 0.8911, 0.8701, 0.3789, 0.3722, 0.96, 1.389, 0.96, 1.32, 0.8911, 0.4411, 0.8911, 0.389, 0.96, 0.389, 0.31, 0.3201, 0.3789, 0.3201, 0.8911, 0.389, 0.31, -0.6278, 0.31, -0.5589, 0.3789, 0.3201, 0.3789, 0.3722, 0.31, 0.3722, 0.96, 0.4411, 0.8911, 0.4411, 0.3789, 0.15, 0.96, -1.02, 0.96, -0.9511, 0.8911, 0.08112, 0.8911, 0.98, 0.96, 0.98, 0.31, 1.049, 0.3789, 1.049, 0.8911, 0.98, 0.31, 2.15, 0.31, 2.081, 0.3789, 1.049, 0.3789, 0.15, 0.31, 0.15, 0.96, 0.08112, 0.8911, 0.08112, 0.3789, 0.061, 0.96, 0.939, 0.96, 0.8701, 0.8911, 0.1299, 0.8911, 0.939, 0.96, 0.939, 0.31, 0.8701, 0.3789, 0.8701, 0.8911, 0.939, 0.31, 0.061, 0.31, 0.1299, 0.3789, 0.8701, 0.3789, 0.061, 0.31, 0.061, 0.96, 0.1299, 0.8911, 0.1299, 0.3789, 0.389, 0.96, -0.85, 0.96, -0.7811, 0.8911, 0.3201, 0.8911, 0.15, 0.96, 0.15, 0.31, 0.2189, 0.3789, 0.2189, 0.8911, 0.15, 0.31, 1.389, 0.31, 1.32, 0.3789, 0.2189, 0.3789, 0.389, 0.31, 0.389, 0.96, 0.3201, 0.8911, 0.3201, 0.3789, 0.98, 0.96, 2.15, 0.96, 2.081, 0.8911, 1.049, 0.8911, 0.15, 0.96, 0.15, 0.31, 0.08112, 0.3789, 0.08112, 0.8911, 0.15, 0.31, -1.02, 0.31, -0.9511, 0.3789, 0.08112, 0.3789, 0.98, 0.31, 0.98, 0.96, 1.049, 0.8911, 1.049, 0.3789, 0.15, 0.96, -0.959, 0.96, -0.8901, 0.8911, 0.08112, 0.8911, 0.041, 0.96, 0.041, 0.31, 0.1099, 0.3789, 0.1099, 0.8911, 0.041, 0.31, 1.15, 0.31, 1.081, 0.3789, 0.1099, 0.3789, 0.15, 0.31, 0.15, 0.96, 0.08112, 0.8911, 0.08112, 0.3789, 0.45, 0.96, -0.6218, 0.96, -0.5529, 0.8911, 0.3811, 0.8911, 0.3782, 0.96, 0.3782, 0.31, 0.4471, 0.3789, 0.4471, 0.8911, 0.3782, 0.31, 1.45, 0.31, 1.381, 0.3789, 0.4471, 0.3789, 0.45, 0.31, 0.45, 0.96, 0.3811, 0.8911, 0.3811, 0.3789, 0.15, 0.3789, 0.089, 0.3789, 0.089, 0.8911, 0.15, 0.8911, 0.15, 0.5689, 0.089, 0.6299, 0.089, 1.709, 0.15, 1.703, 0.02012, 0.3789, 0.08112, 0.3789, 0.08112, 0.8911, 0.02012, 0.8911, 0.02012, 0.561, 0.08112, 0.5, -0.9511, 0.5, -0.8901, 0.561, 0.041, 0.3789, -0.02, 0.3789, -0.02, 0.8911, 0.041, 0.8911, 0.041, 0.6299, -0.02, 0.5689, -0.02, 1.931, 0.041, 1.931, 0.98, 0.3789, 1.041, 0.3789, 1.041, 0.8911, 0.98, 0.8911, 0.98, 0.9311, 1.041, 0.8701, 1.041, 0.06888, 0.98, 0.06888, 0.0, 0.3789, -0.061, 0.3789, -0.061, 0.8911, 0.0, 0.8911, 0.08112, 0.0, 0.08112, -0.061, -0.8901, -0.061, -0.9511, 0.0, 0.0, 0.3789, -0.061, 0.3789, -0.061, 0.8911, 0.0, 0.8911, 0.3811, 0.0, 0.3201, -0.061, -0.7811, -0.061, -0.7811, 0.0, 0.45, 0.3789, 0.389, 0.3789, 0.389, 0.8911, 0.45, 0.8911, 0.45, 0.06888, 0.389, 0.1299, 0.389, 0.8701, 0.45, 0.9311, 0.3201, 0.3789, 0.3811, 0.3789, 0.3811, 0.8911, 0.3201, 0.8911, 0.3201, 0.061, 0.3811, 0.0, -0.5529, 0.0, -0.5589, 0.061])
me_cube_001.use_remesh_preserve_volume = False
me_cube_001.use_remesh_preserve_attributes = False
me_cube_001.use_mirror_vertex_groups = False
me_cube_001.update()

# ---- objects
ob_cube_001 = bpy.data.objects.new('Cube.001', me_cube_001)
ob_lamp = bpy.data.objects.new('Lamp', light_lamp)
ob_camera = bpy.data.objects.new('Camera', cam_camera)

# ---- transforms, parenting, visibility, modifiers, constraints
ob_cube_001.location = (0.0, 0.0, 1.8)
ob_cube_001.lineart.crease_threshold = 0.0
_m = ob_cube_001.modifiers.new('Auto Smooth', 'NODES')
_m.node_group = ng_auto_smooth
_gi = [s.identifier for s in ng_auto_smooth.interface.items_tree if s.item_type == 'SOCKET' and s.in_out == 'INPUT']
_m[_gi[1]] = 0.5236  # Angle
ob_lamp.location = (4.076, 1.005, 5.904)
ob_lamp.rotation_euler = (0.6503, 0.05522, 1.866)
ob_lamp.lock_rotations_4d = False
ob_lamp.empty_display_type = 'ARROWS'
ob_lamp.color = (0.0, 0.0, 0.0, 0.0)
ob_lamp.lineart.crease_threshold = 0.0
ob_camera.location = (7.481, -6.508, 5.344)
ob_camera.rotation_euler = (1.109, 0.0, 0.8149)
ob_camera.lock_rotations_4d = False
ob_camera.empty_display_type = 'ARROWS'
ob_camera.color = (0.0, 0.0, 0.0, 0.0)
ob_camera.display_type = 'WIRE'
ob_camera.lineart.crease_threshold = 0.0

# ---- collection membership
col_collection_1.objects.link(ob_cube_001)
col_collection_1.objects.link(ob_lamp)
col_collection_1.objects.link(ob_camera)

# ---- scene / render settings (as saved in the file)
scene.camera = ob_camera
scene.frame_start = 1; scene.frame_end = 250; scene.frame_set(1)
scene.render.engine = 'BLENDER_EEVEE_NEXT'
scene.render.resolution_percentage = 50
scene.render.dither_intensity = 0.0
scene.cycles.use_denoising = False
scene.cycles.samples = 128
scene.cycles.sampling_pattern = 'TABULATED_SOBOL'
scene.cycles.use_adaptive_sampling = False
scene.cycles.use_light_tree = False
scene.cycles.blur_glossy = 0.0
scene.cycles.sample_clamp_indirect = 0.0
scene.view_settings.view_transform = 'Standard'
bpy.context.view_layer.update()
